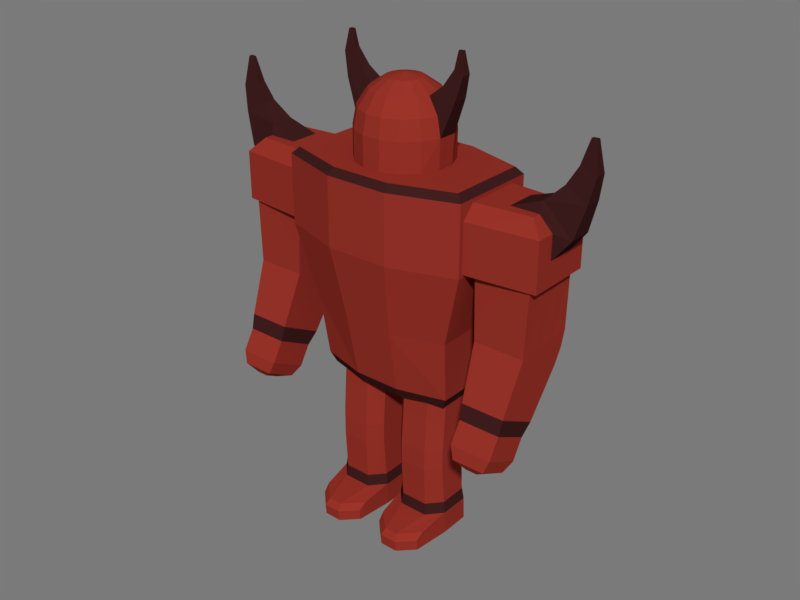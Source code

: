 # Source: Demon.blend  (saved by Blender 2.79.0; exported with 4.5.12 LTS)
import bpy
from mathutils import Matrix  # noqa: F401  (used for matrix-valued properties, if any)

bpy.ops.wm.read_factory_settings(use_empty=True)
scene = bpy.context.scene
scene.name = 'Scene'

# ---- collections
col_collection_1 = bpy.data.collections.new('Collection 1'); scene.collection.children.link(col_collection_1)

# ---- materials (node trees are filled in below, after node groups)
mat_demon_skin = bpy.data.materials.new('Demon Skin')
mat_demon_skin.alpha_threshold = 0.0
mat_demon_skin.use_transparent_shadow = False
mat_demon_skin.diffuse_color = (0.2957, 0.0307, 0.02043, 1.0)
mat_demon_skin.roughness = 0.5
mat_demon_horns = bpy.data.materials.new('Demon Horns')
mat_demon_horns.alpha_threshold = 0.0
mat_demon_horns.use_transparent_shadow = False
mat_demon_horns.diffuse_color = (0.04696, 0.01215, 0.01215, 1.0)
mat_demon_horns.roughness = 0.5

# ---- material node trees

# ---- world
world_world = bpy.data.worlds.new('World'); scene.world = world_world
world_world.use_nodes = True; world_world.node_tree.nodes.clear()
_N = world_world.node_tree.nodes; _L = world_world.node_tree.links
n0 = _N.new('ShaderNodeOutputWorld'); n0.name = 'World Output'; n0.location = (300, 300)
n1 = _N.new('ShaderNodeBackground'); n1.name = 'Background'; n1.location = (10, 300)
n1.inputs[0].default_value = (0.06525, 0.06525, 0.06525, 1.0)
n1.inputs[1].default_value = 3.0
_L.new(n1.outputs[0], n0.inputs[0])
n0.is_active_output = True
world_world.color = (0.05088, 0.05088, 0.05088)
world_world.use_sun_shadow = False
world_world.sun_shadow_jitter_overblur = 0.0
world_world.cycles.sampling_method = 'MANUAL'
world_world.light_settings.ao_factor = 0.25

# ---- meshes
me_cube_003 = bpy.data.meshes.new('Cube.003')
me_cube_003.from_pydata([(1.279, -0.5233, 0.6371), (1.279, 0.58, 0.6371), (2.221, -0.4287, 0.6371), (2.221, 0.4854, 0.6371), (1.382, 0.4327, 0.6371), (1.382, -0.4034, 0.6371), (2.124, 0.4327, 0.6371), (2.124, -0.4034, 0.6371), (1.387, 0.4183, -0.1591), (1.412, -0.4122, -0.2261), (2.118, 0.4183, -0.1591), (1.398, 0.372, -0.3837), (2.108, 0.372, -0.3837), (2.094, -0.4122, -0.2261), (1.412, 0.2838, -0.5926), (2.094, 0.2838, -0.5926), (2.044, -0.09185, -1.229), (1.462, -0.09185, -1.229), (1.462, -0.6859, -0.9162), (2.044, -0.6859, -0.9162), (1.476, -0.2427, -1.377), (1.476, -0.7423, -1.114), (2.03, -0.7423, -1.114), (2.03, -0.2427, -1.377), (1.279, -0.5233, 1.286), (1.279, -0.3522, 1.466), (1.279, 0.4089, 1.466), (1.279, 0.58, 1.286), (2.042, -0.287, 1.466), (2.221, -0.4287, 1.286), (2.042, 0.3437, 1.466), (2.221, 0.4854, 1.286), (1.476, -0.4006, -1.64), (1.677, -0.6766, -1.761), (1.535, -0.5315, -1.759), (1.677, -0.8661, -1.661), (1.476, -0.9002, -1.377), (1.535, -0.9403, -1.544), (2.03, -0.9002, -1.377), (1.829, -0.8661, -1.661), (1.971, -0.9403, -1.544), (1.829, -0.6766, -1.761), (2.03, -0.4006, -1.64), (1.971, -0.5315, -1.759), (0.1475, -0.1678, -1.36), (0.3085, -0.3451, -1.36), (0.3085, 0.4208, -1.36), (0.1475, 0.2435, -1.36), (0.6821, -0.3451, -1.36), (0.843, -0.1678, -1.36), (0.843, 0.2435, -1.36), (0.6821, 0.4208, -1.36), (0.8426, -0.2201, -2.124), (0.8426, -0.2201, -2.39), (0.6816, -0.3974, -2.39), (0.6816, -0.3974, -2.124), (0.6816, 0.3685, -2.124), (0.6816, 0.3685, -2.39), (0.8426, 0.1912, -2.39), (0.8426, 0.1912, -2.124), (0.1471, 0.1912, -2.124), (0.1471, 0.1912, -2.39), (0.3081, 0.3685, -2.39), (0.3081, 0.3685, -2.124), (0.1471, -0.2201, -2.39), (0.1471, -0.2201, -2.124), (0.3081, -0.3974, -2.124), (0.3081, -0.3974, -2.39), (-1.016, -0.4569, -0.3994), (-1.289, -0.5815, 0.5961), (-1.289, 0.6382, 0.5961), (-1.016, 0.5136, -0.3994), (1.289, 0.6382, 0.5961), (1.016, 0.5136, -0.3994), (1.289, -0.5815, 0.5961), (1.016, -0.4569, -0.3994), (-0.8971, -0.2968, -1.397), (-0.9669, -0.349, -1.247), (-0.8971, 0.3535, -1.397), (-0.9669, 0.4057, -1.247), (0.8971, -0.2968, -1.397), (0.9669, -0.349, -1.247), (0.8971, 0.3535, -1.397), (0.9669, 0.4057, -1.247), (-1.201, -0.5215, 1.598), (-1.289, -0.5815, 1.51), (-1.201, 0.5782, 1.598), (-1.289, 0.6382, 1.51), (1.201, -0.5215, 1.598), (1.289, -0.5815, 1.51), (1.201, 0.5782, 1.598), (1.289, 0.6382, 1.51), (0.1167, -0.1726, -3.428), (0.1404, -0.1815, -2.942), (0.3117, 0.3958, -2.938), (0.3005, 0.4417, -3.428), (0.1172, 0.2429, -3.428), (0.8503, 0.2082, -2.94), (0.8733, 0.2429, -3.428), (0.69, 0.4417, -3.428), (0.6778, -0.368, -2.944), (0.8738, -0.1726, -3.428), (0.8497, -0.1815, -2.942), (0.6785, 0.3958, -2.938), (0.1399, 0.2082, -2.94), (0.3123, -0.368, -2.944), (0.117, -0.1893, -3.103), (0.2998, 0.4259, -3.099), (0.8736, 0.2262, -3.101), (0.6901, -0.3883, -3.105), (0.8733, -0.1893, -3.103), (0.6904, 0.4259, -3.099), (0.1167, 0.2262, -3.101), (0.3002, -0.3883, -3.105), (0.172, -0.6922, -3.428), (0.374, -0.8921, -3.428), (0.6164, -0.8921, -3.428), (0.8185, -0.6922, -3.428), (0.1721, -0.704, -3.275), (0.1567, -0.6009, -3.188), (0.6161, -0.9033, -3.277), (0.5891, -0.8382, -3.198), (0.8336, -0.6009, -3.188), (0.8182, -0.704, -3.275), (0.3742, -0.9033, -3.277), (0.4003, -0.8373, -3.198), (-0.04636, 0.2614, 2.577), (-0.08567, 0.459, 2.438), (-0.1119, 0.591, 2.23), (-1.397e-07, 0.02834, 2.625), (0.04636, 0.2614, 2.577), (0.08567, 0.459, 2.438), (0.1119, 0.591, 2.23), (0.1211, 0.6374, 1.985), (0.132, 0.2259, 2.577), (0.244, 0.3934, 2.438), (0.3187, 0.5054, 2.23), (0.345, 0.5447, 1.985), (0.1976, 0.1604, 2.577), (0.3651, 0.2723, 2.438), (0.477, 0.3471, 2.23), (0.5163, 0.3733, 1.985), (0.2331, 0.0747, 2.577), (0.4325, 0.1235, 2.438), (0.5783, 0.1527, 2.23), (0.6302, 0.1629, 1.985), (0.2331, -0.01803, 2.577), (0.4325, -0.06682, 2.438), (0.5783, -0.096, 2.23), (0.6302, -0.1062, 1.985), (0.1976, -0.1037, 2.577), (0.3651, -0.2156, 2.438), (0.477, -0.2904, 2.23), (0.5163, -0.3167, 1.985), (0.132, -0.1693, 2.577), (0.244, -0.3368, 2.438), (0.3187, -0.4487, 2.23), (0.345, -0.488, 1.985), (0.04636, -0.2047, 2.577), (0.08567, -0.4023, 2.438), (0.1119, -0.5344, 2.23), (0.1211, -0.5807, 1.985), (-0.1211, 0.6374, 1.985), (0.1211, 0.6374, 1.591), (0.345, 0.5447, 1.591), (0.5163, 0.3733, 1.591), (0.6091, 0.1495, 1.591), (0.6091, -0.09281, 1.591), (0.5163, -0.3167, 1.591), (0.345, -0.488, 1.591), (0.1211, -0.5807, 1.591), (-0.1211, 0.6374, 1.591), (0.3385, -0.6816, -0.3994), (-0.3385, -0.6816, -0.3994), (0.4296, -0.8639, 0.5961), (-0.4296, -0.8639, 0.5961), (-0.3385, 0.7383, -0.3994), (0.3385, 0.7383, -0.3994), (-0.4296, 0.9205, 0.5961), (0.4296, 0.9205, 0.5961), (0.299, 0.504, -1.397), (-0.299, 0.504, -1.397), (-0.3223, 0.5804, -1.247), (0.3223, 0.5804, -1.247), (-0.299, -0.4474, -1.397), (0.299, -0.4474, -1.397), (0.3223, -0.5237, -1.247), (-0.3223, -0.5237, -1.247), (-0.4003, 0.8327, 1.598), (0.4003, 0.8327, 1.598), (0.4296, 0.9205, 1.51), (-0.4296, 0.9205, 1.51), (0.4003, -0.776, 1.598), (-0.4003, -0.776, 1.598), (-0.4296, -0.8639, 1.51), (0.4296, -0.8639, 1.51), (0.7701, 0.04853, 2.995), (0.8284, 0.05473, 2.995), (0.7701, 0.008138, 2.995), (0.8284, 0.001946, 2.995), (0.6071, 0.104, 2.578), (0.7992, 0.1272, 2.438), (0.6071, -0.0473, 2.578), (0.7992, -0.07049, 2.438), (0.7358, 0.07427, 2.782), (0.7358, -0.0176, 2.782), (0.8716, -0.03168, 2.731), (0.8716, 0.08836, 2.731), (-0.04636, -0.2047, 2.577), (-0.08567, -0.4023, 2.438), (-0.1119, -0.5344, 2.23), (-0.1211, -0.5807, 1.985), (-0.132, -0.1693, 2.577), (-0.244, -0.3368, 2.438), (-0.3187, -0.4487, 2.23), (-0.345, -0.488, 1.985), (-0.1976, -0.1037, 2.577), (-0.3651, -0.2156, 2.438), (-0.477, -0.2904, 2.23), (-0.5163, -0.3167, 1.985), (-0.2331, -0.01803, 2.577), (-0.4325, -0.06682, 2.438), (-0.5783, -0.096, 2.23), (-0.6302, -0.1062, 1.985), (-0.2331, 0.0747, 2.577), (-0.4325, 0.1235, 2.438), (-0.5783, 0.1527, 2.23), (-0.6302, 0.1629, 1.985), (-0.1976, 0.1604, 2.577), (-0.3651, 0.2723, 2.438), (-0.477, 0.3471, 2.23), (-0.5163, 0.3733, 1.985), (-0.132, 0.2259, 2.577), (-0.244, 0.3934, 2.438), (-0.3187, 0.5054, 2.23), (-0.345, 0.5447, 1.985), (-0.1211, -0.5807, 1.591), (-0.345, -0.488, 1.591), (-0.5163, -0.3167, 1.591), (-0.6091, -0.09281, 1.591), (-0.6091, 0.1495, 1.591), (-0.5163, 0.3733, 1.591), (-0.345, 0.5447, 1.591), (-0.7701, 0.008138, 2.995), (-0.8284, 0.001946, 2.995), (-0.7701, 0.04854, 2.995), (-0.8284, 0.05473, 2.995), (-0.6071, -0.0473, 2.578), (-0.7992, -0.07049, 2.438), (-0.6071, 0.104, 2.578), (-0.7992, 0.1272, 2.438), (-0.7358, -0.0176, 2.782), (-0.7358, 0.07427, 2.782), (-0.8716, 0.08836, 2.731), (-0.8716, -0.03168, 2.731), (2.058, 0.1854, 1.615), (2.293, 0.1854, 1.384), (2.447, 0.1854, 1.244), (2.058, -0.1287, 1.615), (2.293, -0.1287, 1.384), (2.447, -0.1287, 1.244), (2.496, 0.04853, 2.374), (2.571, 0.05473, 2.376), (2.496, 0.008138, 2.374), (2.571, 0.001946, 2.376), (2.269, 0.1169, 1.826), (2.57, 0.144, 1.669), (2.269, -0.0602, 1.826), (2.57, -0.08734, 1.669), (2.403, 0.08647, 2.057), (2.403, -0.0298, 2.057), (2.631, -0.04762, 1.993), (2.631, 0.1043, 1.993), (2.221, -0.124, 0.6371), (2.221, 0.1807, 0.6371), (2.124, -0.1247, 0.6371), (2.124, 0.154, 0.6371), (2.102, -0.1354, -0.2038), (2.11, 0.1415, -0.1815), (2.042, 0.2298, 1.466), (2.042, -0.1731, 1.466), (2.221, -0.1731, 1.286), (2.221, 0.2298, 1.286), (1.279, -0.09852, 1.466), (1.279, 0.1552, 1.466), (2.221, 0.2298, 0.9618), (1.66, -0.1731, 1.466), (1.66, 0.2298, 1.466), (2.221, -0.1731, 0.9618), (-1.279, -0.5233, 0.6371), (-1.279, 0.58, 0.6371), (-2.221, -0.4287, 0.6371), (-2.221, 0.4854, 0.6371), (-1.382, 0.4327, 0.6371), (-1.382, -0.4034, 0.6371), (-2.124, 0.4327, 0.6371), (-2.124, -0.4034, 0.6371), (-1.387, 0.4183, -0.1591), (-1.412, -0.4122, -0.2261), (-2.118, 0.4183, -0.1591), (-1.398, 0.372, -0.3837), (-2.108, 0.372, -0.3837), (-2.094, -0.4122, -0.2261), (-1.412, 0.2838, -0.5926), (-2.094, 0.2838, -0.5926), (-2.044, -0.09185, -1.229), (-1.462, -0.09185, -1.229), (-1.462, -0.6859, -0.9162), (-2.044, -0.6859, -0.9162), (-1.476, -0.2427, -1.377), (-1.476, -0.7423, -1.114), (-2.03, -0.7423, -1.114), (-2.03, -0.2427, -1.377), (-1.279, -0.5233, 1.286), (-1.279, -0.3522, 1.466), (-1.279, 0.4089, 1.466), (-1.279, 0.58, 1.286), (-2.042, -0.287, 1.466), (-2.221, -0.4287, 1.286), (-2.042, 0.3437, 1.466), (-2.221, 0.4854, 1.286), (-1.476, -0.4006, -1.64), (-1.677, -0.6766, -1.761), (-1.535, -0.5315, -1.759), (-1.677, -0.8661, -1.661), (-1.476, -0.9002, -1.377), (-1.535, -0.9403, -1.544), (-2.03, -0.9002, -1.377), (-1.829, -0.8661, -1.661), (-1.971, -0.9403, -1.544), (-1.829, -0.6766, -1.761), (-2.03, -0.4006, -1.64), (-1.971, -0.5315, -1.759), (-0.1475, -0.1678, -1.36), (-0.3085, -0.3451, -1.36), (-0.3085, 0.4208, -1.36), (-0.1475, 0.2435, -1.36), (-0.6821, -0.3451, -1.36), (-0.843, -0.1678, -1.36), (-0.843, 0.2435, -1.36), (-0.6821, 0.4208, -1.36), (-0.8426, -0.2201, -2.124), (-0.8426, -0.2201, -2.39), (-0.6816, -0.3974, -2.39), (-0.6816, -0.3974, -2.124), (-0.6816, 0.3685, -2.124), (-0.6816, 0.3685, -2.39), (-0.8426, 0.1912, -2.39), (-0.8426, 0.1912, -2.124), (-0.1471, 0.1912, -2.124), (-0.1471, 0.1912, -2.39), (-0.3081, 0.3685, -2.39), (-0.3081, 0.3685, -2.124), (-0.1471, -0.2201, -2.39), (-0.1471, -0.2201, -2.124), (-0.3081, -0.3974, -2.124), (-0.3081, -0.3974, -2.39), (-0.1167, -0.1726, -3.428), (-0.1404, -0.1815, -2.942), (-0.3117, 0.3958, -2.938), (-0.3005, 0.4417, -3.428), (-0.1172, 0.2429, -3.428), (-0.8503, 0.2082, -2.94), (-0.8733, 0.2429, -3.428), (-0.69, 0.4417, -3.428), (-0.6778, -0.368, -2.944), (-0.8738, -0.1726, -3.428), (-0.8497, -0.1815, -2.942), (-0.6785, 0.3958, -2.938), (-0.1399, 0.2082, -2.94), (-0.3123, -0.368, -2.944), (-0.117, -0.1893, -3.103), (-0.2998, 0.4259, -3.099), (-0.8736, 0.2262, -3.101), (-0.6901, -0.3883, -3.105), (-0.8733, -0.1893, -3.103), (-0.6904, 0.4259, -3.099), (-0.1167, 0.2262, -3.101), (-0.3002, -0.3883, -3.105), (-0.172, -0.6922, -3.428), (-0.374, -0.8921, -3.428), (-0.6164, -0.8921, -3.428), (-0.8185, -0.6922, -3.428), (-0.1721, -0.704, -3.275), (-0.1567, -0.6009, -3.188), (-0.6161, -0.9033, -3.277), (-0.5891, -0.8382, -3.198), (-0.8336, -0.6009, -3.188), (-0.8182, -0.704, -3.275), (-0.3742, -0.9033, -3.277), (-0.4003, -0.8373, -3.198), (-2.058, 0.1854, 1.615), (-2.293, 0.1854, 1.384), (-2.447, 0.1854, 1.244), (-2.058, -0.1287, 1.615), (-2.293, -0.1287, 1.384), (-2.447, -0.1287, 1.244), (-2.496, 0.04854, 2.374), (-2.571, 0.05473, 2.376), (-2.496, 0.008138, 2.374), (-2.571, 0.001946, 2.376), (-2.269, 0.1169, 1.826), (-2.57, 0.144, 1.669), (-2.269, -0.0602, 1.826), (-2.57, -0.08734, 1.669), (-2.403, 0.08647, 2.057), (-2.403, -0.0298, 2.057), (-2.631, -0.04762, 1.993), (-2.631, 0.1043, 1.993), (-2.221, -0.124, 0.6371), (-2.221, 0.1807, 0.6371), (-2.124, -0.1247, 0.6371), (-2.124, 0.154, 0.6371), (-2.102, -0.1354, -0.2038), (-2.11, 0.1415, -0.1815), (-2.042, 0.2298, 1.466), (-2.042, -0.1731, 1.466), (-2.221, -0.1731, 1.286), (-2.221, 0.2298, 1.286), (-1.279, -0.09852, 1.466), (-1.279, 0.1552, 1.466), (-2.221, 0.2298, 0.9618), (-1.66, -0.1731, 1.466), (-1.66, 0.2298, 1.466), (-2.221, -0.1731, 0.9618)], [], [(188, 86, 84, 193), (72, 91, 89, 74), (69, 85, 87, 70), (187, 173, 68, 77), (179, 190, 91, 72), (55, 48, 45, 66), (59, 50, 49, 52), (62, 63, 56, 57), (50, 51, 46, 47, 44, 45, 48, 49), (65, 44, 47, 60), (63, 46, 51, 56), (67, 66, 65, 64), (57, 103, 94, 62), (63, 62, 61, 60), (46, 63, 60, 47), (280, 286, 283, 25, 28), (273, 288, 281, 29, 2), (0, 24, 25, 283, 284, 26, 27, 1), (273, 2, 7, 275), (1, 27, 31, 3), (275, 7, 13, 277), (2, 0, 5, 7), (1, 3, 6, 4), (0, 1, 4, 5), (9, 8, 11), (5, 4, 8, 9), (7, 5, 9, 13), (4, 6, 10, 8), (8, 10, 12, 11), (10, 278, 277, 13, 12), (13, 9, 18, 19), (11, 12, 15, 14), (12, 13, 15), (9, 11, 14), (16, 23, 20, 17), (15, 13, 19, 16), (14, 15, 16, 17), (9, 14, 17, 18), (19, 22, 23, 16), (19, 18, 21, 22), (23, 22, 38, 42), (26, 30, 31, 27), (280, 28, 29, 281), (28, 25, 24, 29), (2, 29, 24, 0), (20, 23, 42, 32), (22, 21, 36, 38), (41, 39, 35, 33), (33, 35, 37, 34), (34, 37, 36, 32), (39, 41, 43, 40), (40, 43, 42, 38), (41, 33, 34, 43), (43, 34, 32, 42), (35, 39, 40, 37), (37, 40, 38, 36), (21, 20, 32, 36), (66, 45, 44, 65), (59, 58, 57, 56), (50, 59, 56, 51), (55, 54, 53, 52), (48, 55, 52, 49), (183, 177, 73, 83), (173, 175, 69, 68), (54, 100, 102, 53), (73, 72, 74, 75), (83, 73, 75, 81), (177, 179, 72, 73), (180, 82, 80, 185), (68, 69, 70, 71), (78, 76, 77, 79), (181, 78, 79, 182), (80, 82, 83, 81), (185, 80, 81, 186), (77, 68, 71, 79), (64, 65, 60, 61), (61, 104, 93, 64), (58, 59, 52, 53), (53, 102, 97, 58), (54, 55, 66, 67), (84, 86, 87, 85), (189, 90, 91, 190), (90, 88, 89, 91), (193, 84, 85, 194), (175, 194, 85, 69), (58, 97, 103, 57), (62, 94, 104, 61), (64, 93, 105, 67), (107, 95, 96, 112), (108, 98, 99, 111), (109, 100, 105, 113), (108, 97, 102, 110), (106, 93, 104, 112), (113, 105, 93, 106), (107, 94, 103, 111), (95, 107, 111, 99), (92, 106, 112, 96), (98, 108, 110, 101), (120, 116, 117, 123), (100, 109, 110, 102), (97, 108, 111, 103), (94, 107, 112, 104), (116, 120, 124, 115), (121, 122, 110, 109), (101, 110, 122, 123, 117), (115, 124, 118, 114), (109, 113, 125, 121), (125, 119, 118, 124), (121, 125, 124, 120), (120, 123, 122, 121), (106, 92, 114, 118, 119), (106, 119, 125, 113), (162, 128, 132, 133), (127, 126, 130, 131), (128, 127, 131, 132), (126, 129, 130), (131, 130, 134, 135), (132, 131, 135, 136), (130, 129, 134), (133, 132, 136, 137), (136, 135, 139, 140), (134, 129, 138), (137, 136, 140, 141), (135, 134, 138, 139), (138, 129, 142), (141, 140, 144, 145), (139, 138, 142, 143), (140, 139, 143, 144), (149, 145, 201, 203), (143, 142, 146, 147), (207, 204, 196, 197), (142, 129, 146), (148, 147, 151, 152), (146, 129, 150), (149, 148, 152, 153), (147, 146, 150, 151), (152, 151, 155, 156), (150, 129, 154), (153, 152, 156, 157), (151, 150, 154, 155), (157, 156, 160, 161), (155, 154, 158, 159), (156, 155, 159, 160), (154, 129, 158), (137, 141, 165, 164), (141, 145, 166, 165), (162, 133, 163, 171), (133, 137, 164, 163), (157, 161, 170, 169), (153, 157, 169, 168), (149, 153, 168, 167), (145, 149, 167, 166), (163, 164, 165, 166, 167, 168, 169, 170, 171), (74, 89, 195, 174), (174, 195, 194, 175), (88, 192, 195, 89), (192, 193, 194, 195), (86, 188, 191, 87), (188, 189, 190, 191), (76, 184, 187, 77), (184, 185, 186, 187), (82, 180, 183, 83), (180, 181, 182, 183), (78, 181, 184, 76), (181, 180, 185, 184), (71, 70, 178, 176), (176, 178, 179, 177), (75, 74, 174, 172), (172, 174, 175, 173), (79, 71, 176, 182), (182, 176, 177, 183), (70, 87, 191, 178), (178, 191, 190, 179), (81, 75, 172, 186), (186, 172, 173, 187), (90, 189, 192, 88), (189, 188, 193, 192), (17, 20, 21, 18), (98, 101, 117, 116, 115, 114, 92, 96, 95, 99), (67, 105, 100, 54), (197, 196, 198, 199), (204, 205, 198, 196), (205, 206, 199, 198), (206, 207, 197, 199), (149, 203, 148), (147, 148, 203, 202), (143, 147, 202, 200), (144, 143, 200, 201), (203, 201, 207, 206), (202, 203, 206, 205), (200, 202, 205, 204), (201, 200, 204, 207), (144, 201, 145), (161, 160, 210, 211), (159, 158, 208, 209), (160, 159, 209, 210), (158, 129, 208), (209, 208, 212, 213), (210, 209, 213, 214), (208, 129, 212), (211, 210, 214, 215), (214, 213, 217, 218), (212, 129, 216), (215, 214, 218, 219), (213, 212, 216, 217), (216, 129, 220), (219, 218, 222, 223), (217, 216, 220, 221), (218, 217, 221, 222), (227, 223, 248, 250), (221, 220, 224, 225), (254, 251, 243, 244), (220, 129, 224), (226, 225, 229, 230), (224, 129, 228), (227, 226, 230, 231), (225, 224, 228, 229), (230, 229, 233, 234), (228, 129, 232), (231, 230, 234, 235), (229, 228, 232, 233), (235, 234, 128, 162), (233, 232, 126, 127), (234, 233, 127, 128), (232, 129, 126), (215, 219, 238, 237), (219, 223, 239, 238), (161, 211, 236, 170), (211, 215, 237, 236), (235, 162, 171, 242), (231, 235, 242, 241), (227, 231, 241, 240), (223, 227, 240, 239), (236, 237, 238, 239, 240, 241, 242, 171, 170), (244, 243, 245, 246), (251, 252, 245, 243), (252, 253, 246, 245), (253, 254, 244, 246), (227, 250, 226), (225, 226, 250, 249), (221, 225, 249, 247), (222, 221, 247, 248), (250, 248, 254, 253), (249, 250, 253, 252), (247, 249, 252, 251), (248, 247, 251, 254), (222, 248, 223), (260, 257, 266, 268), (272, 269, 261, 262), (262, 261, 263, 264), (269, 270, 263, 261), (270, 271, 264, 263), (271, 272, 262, 264), (260, 268, 259), (258, 259, 268, 267), (255, 258, 267, 265), (256, 255, 265, 266), (268, 266, 272, 271), (267, 268, 271, 270), (265, 267, 270, 269), (266, 265, 269, 272), (256, 266, 257), (30, 279, 282, 31), (257, 285, 282, 256), (6, 276, 278, 10), (276, 275, 277, 278), (3, 274, 276, 6), (274, 273, 275, 276), (3, 31, 282, 285, 274), (274, 285, 288, 273), (30, 26, 284, 287, 279), (256, 282, 279, 255), (286, 287, 284, 283), (259, 258, 280, 281), (260, 259, 281, 288), (260, 288, 285, 257), (258, 255, 287, 286), (280, 258, 286), (287, 255, 279), (344, 355, 334, 337), (348, 341, 338, 339), (351, 346, 345, 352), (339, 338, 337, 334, 333, 336, 335, 340), (354, 349, 336, 333), (352, 345, 340, 335), (356, 353, 354, 355), (346, 351, 359, 368), (352, 349, 350, 351), (335, 336, 349, 352), (416, 317, 314, 419, 422), (409, 291, 318, 417, 424), (289, 290, 316, 315, 420, 419, 314, 313), (409, 411, 296, 291), (290, 292, 320, 316), (411, 413, 302, 296), (291, 296, 294, 289), (290, 293, 295, 292), (289, 294, 293, 290), (298, 300, 297), (294, 298, 297, 293), (296, 302, 298, 294), (293, 297, 299, 295), (297, 300, 301, 299), (299, 301, 302, 413, 414), (302, 308, 307, 298), (300, 303, 304, 301), (301, 304, 302), (298, 303, 300), (305, 306, 309, 312), (304, 305, 308, 302), (303, 306, 305, 304), (298, 307, 306, 303), (308, 305, 312, 311), (308, 311, 310, 307), (312, 331, 327, 311), (315, 316, 320, 319), (416, 417, 318, 317), (317, 318, 313, 314), (291, 289, 313, 318), (309, 321, 331, 312), (311, 327, 325, 310), (330, 322, 324, 328), (322, 323, 326, 324), (323, 321, 325, 326), (328, 329, 332, 330), (329, 327, 331, 332), (330, 332, 323, 322), (332, 331, 321, 323), (324, 326, 329, 328), (326, 325, 327, 329), (310, 325, 321, 309), (355, 354, 333, 334), (348, 345, 346, 347), (339, 340, 345, 348), (344, 341, 342, 343), (337, 338, 341, 344), (343, 342, 367, 365), (353, 350, 349, 354), (350, 353, 358, 369), (347, 342, 341, 348), (342, 347, 362, 367), (343, 356, 355, 344), (347, 346, 368, 362), (351, 350, 369, 359), (353, 356, 370, 358), (372, 377, 361, 360), (373, 376, 364, 363), (374, 378, 370, 365), (373, 375, 367, 362), (371, 377, 369, 358), (378, 371, 358, 370), (372, 376, 368, 359), (360, 364, 376, 372), (357, 361, 377, 371), (363, 366, 375, 373), (385, 388, 382, 381), (365, 367, 375, 374), (362, 368, 376, 373), (359, 369, 377, 372), (381, 380, 389, 385), (386, 374, 375, 387), (366, 382, 388, 387, 375), (380, 379, 383, 389), (374, 386, 390, 378), (390, 389, 383, 384), (386, 385, 389, 390), (385, 386, 387, 388), (371, 384, 383, 379, 357), (371, 378, 390, 384), (306, 307, 310, 309), (363, 364, 360, 361, 357, 379, 380, 381, 382, 366), (356, 343, 365, 370), (396, 404, 402, 393), (408, 398, 397, 405), (398, 400, 399, 397), (405, 397, 399, 406), (406, 399, 400, 407), (407, 400, 398, 408), (396, 395, 404), (394, 403, 404, 395), (391, 401, 403, 394), (392, 402, 401, 391), (404, 407, 408, 402), (403, 406, 407, 404), (401, 405, 406, 403), (402, 408, 405, 401), (392, 393, 402), (319, 320, 418, 415), (393, 392, 418, 421), (295, 299, 414, 412), (412, 414, 413, 411), (292, 295, 412, 410), (410, 412, 411, 409), (292, 410, 421, 418, 320), (410, 409, 424, 421), (319, 415, 423, 420, 315), (392, 391, 415, 418), (422, 419, 420, 423), (395, 417, 416, 394), (396, 424, 417, 395), (396, 393, 421, 424), (394, 422, 423, 391), (416, 422, 394), (423, 415, 391)])
me_cube_003.polygons.foreach_set('material_index', [0, 0, 0, 0, 0, 0, 0, 0, 0, 0, 0, 0, 0, 0, 0, 0, 0, 0, 0, 0, 0, 0, 0, 0, 0, 0, 0, 0, 0, 0, 0, 0, 0, 0, 1, 0, 0, 0, 1, 1, 0, 0, 0, 0, 0, 0, 0, 0, 0, 0, 0, 0, 0, 0, 0, 0, 0, 0, 0, 0, 0, 0, 0, 0, 0, 0, 0, 0, 0, 0, 1, 1, 1, 1, 0, 0, 0, 0, 0, 0, 1, 1, 1, 1, 0, 0, 0, 0, 0, 0, 1, 1, 1, 1, 1, 0, 0, 0, 0, 1, 1, 1, 0, 0, 0, 0, 0, 0, 0, 0, 0, 0, 0, 0, 0, 0, 0, 0, 0, 0, 0, 0, 0, 0, 0, 0, 0, 0, 1, 0, 1, 0, 0, 0, 0, 0, 0, 0, 0, 0, 0, 0, 0, 0, 0, 0, 0, 0, 0, 0, 0, 0, 0, 0, 0, 1, 1, 1, 1, 1, 1, 1, 1, 0, 0, 0, 0, 0, 0, 0, 0, 0, 0, 0, 0, 0, 0, 1, 0, 0, 1, 1, 1, 1, 1, 1, 1, 1, 1, 1, 1, 1, 1, 0, 0, 0, 0, 0, 0, 0, 0, 0, 0, 0, 0, 0, 0, 0, 0, 1, 0, 1, 0, 0, 0, 0, 0, 0, 0, 0, 0, 0, 0, 0, 0, 0, 0, 0, 0, 0, 0, 0, 0, 0, 1, 1, 1, 1, 1, 1, 1, 1, 1, 1, 1, 1, 1, 1, 1, 1, 1, 1, 1, 1, 1, 1, 1, 1, 1, 1, 1, 1, 0, 1, 0, 0, 0, 0, 0, 0, 0, 1, 0, 1, 1, 1, 1, 1, 1, 0, 0, 0, 0, 0, 0, 0, 0, 0, 0, 0, 0, 0, 0, 0, 0, 0, 0, 0, 0, 0, 0, 0, 0, 0, 0, 0, 0, 0, 1, 0, 0, 0, 1, 1, 0, 0, 0, 0, 0, 0, 0, 0, 0, 0, 0, 0, 0, 0, 0, 0, 0, 0, 0, 0, 0, 0, 0, 0, 0, 0, 0, 0, 0, 0, 0, 0, 0, 1, 1, 1, 1, 1, 0, 0, 0, 0, 1, 1, 1, 0, 0, 0, 0, 0, 0, 0, 0, 0, 0, 1, 0, 0, 1, 1, 1, 1, 1, 1, 1, 1, 1, 1, 1, 1, 1, 1, 1, 0, 1, 0, 0, 0, 0, 0, 0, 0, 1, 0, 1, 1, 1, 1, 1, 1])
me_cube_003.materials.append(mat_demon_skin)
me_cube_003.materials.append(mat_demon_horns)
me_cube_003.use_remesh_preserve_volume = False
me_cube_003.use_remesh_preserve_attributes = False
me_cube_003.use_mirror_vertex_groups = False
me_cube_003.update()
arm_armature = bpy.data.armatures.new('Armature')  # bones are not reproduced

# ---- objects
ob_armature = bpy.data.objects.new('Armature', arm_armature)
ob_demon = bpy.data.objects.new('Demon', me_cube_003)

# ---- transforms, parenting, visibility, modifiers, constraints
ob_armature.location = (0.01013, 0.0007806, 2.378)
ob_armature.scale = (1.108, 1.108, 1.108)
ob_armature.show_in_front = True
ob_armature.lineart.crease_threshold = 0.0
ob_demon.parent = ob_armature
ob_demon.matrix_parent_inverse = Matrix(((0.9023, 0.0, 0.0, -0.009142), (0.0, 0.9023, 0.0, -0.0007044), (0.0, 0.0, 0.9023, -2.146), (0.0, 0.0, 0.0, 1.0)))
ob_demon.location = (4.56e-07, -3.411e-14, 3.428)
ob_demon.lineart.crease_threshold = 0.0
_vg = ob_demon.vertex_groups.new(name='Hips')
for _i, _w in zip([68, 69, 70, 71, 72, 73, 74, 75, 76, 77, 78, 79, 80, 81, 82, 83, 84, 85, 86, 87, 88, 89, 90, 91, 172, 173, 174, 175, 176, 177, 178, 179, 180, 181, 182, 183, 184, 185, 186, 187, 188, 189, 190, 191, 192, 193, 194, 195], [0.6647, 0.1661, 0.1662, 0.6637, 0.1689, 0.6793, 0.1658, 0.6802, 0.1784, 0.16, 0.1943, 0.1809, 0.2727, 0.2119, 0.2732, 0.221, 0.08666, 0.09458, 0.07351, 0.07678, 0.07206, 0.07522, 0.08788, 0.09596, 0.7734, 0.7584, 0.137, 0.1387, 0.754, 0.7658, 0.1406, 0.1426, 0.5244, 0.2658, 0.2141, 0.3204, 0.2507, 0.5289, 0.2899, 0.1873, 0.03032, 0.03642, 0.04771, 0.04202, 0.0251, 0.03238, 0.04314, 0.03616]): _vg.add([_i], _w, 'REPLACE')
_vg = ob_demon.vertex_groups.new(name='Chest')
for _i, _w in zip([68, 69, 70, 71, 72, 73, 74, 75, 76, 77, 78, 79, 80, 81, 82, 83, 84, 85, 86, 87, 88, 89, 90, 91, 172, 173, 174, 175, 176, 177, 178, 179, 188, 189, 190, 191, 192, 193, 194, 195], [0.1513, 0.7017, 0.6751, 0.1509, 0.7025, 0.1506, 0.6794, 0.1468, 0.005275, 0.008035, 0.01054, 0.01551, 0.0003901, 0.006001, 0.003227, 0.009223, 0.5953, 0.6009, 0.5051, 0.4824, 0.5005, 0.4769, 0.5947, 0.6006, 0.1054, 0.1091, 0.7521, 0.7537, 0.1116, 0.1119, 0.7441, 0.7504, 0.6154, 0.6212, 0.5337, 0.5232, 0.616, 0.6214, 0.5293, 0.5154]): _vg.add([_i], _w, 'REPLACE')
_vg = ob_demon.vertex_groups.new(name='Neck')
for _i, _w in zip([69, 70, 72, 74, 84, 85, 86, 87, 88, 89, 90, 91, 174, 175, 178, 179, 188, 189, 190, 191, 192, 193, 194, 195], [0.09225, 0.1202, 0.09203, 0.1198, 0.2983, 0.2828, 0.4049, 0.4235, 0.4126, 0.4323, 0.2992, 0.2833, 0.0882, 0.08329, 0.08988, 0.08376, 0.3364, 0.3273, 0.4084, 0.4218, 0.3393, 0.3292, 0.415, 0.4336]): _vg.add([_i], _w, 'REPLACE')
_vg = ob_demon.vertex_groups.new(name='Head')
_vg.add([126, 127, 128, 129, 130, 131, 132, 133, 134, 135, 136, 137, 138, 139, 140, 141, 142, 143, 144, 145, 146, 147, 148, 149, 150, 151, 152, 153, 154, 155, 156, 157, 158, 159, 160, 161, 162, 163, 164, 165, 166, 167, 168, 169, 170, 171, 196, 197, 198, 199, 200, 201, 202, 203, 204, 205, 206, 207, 208, 209, 210, 211, 212, 213, 214, 215, 216, 217, 218, 219, 220, 221, 222, 223, 224, 225, 226, 227, 228, 229, 230, 231, 232, 233, 234, 235, 236, 237, 238, 239, 240, 241, 242, 243, 244, 245, 246, 247, 248, 249, 250, 251, 252, 253, 254], 1.0, 'REPLACE')
_vg = ob_demon.vertex_groups.new(name='Shouler.L')
for _i, _w in zip([0, 1, 2, 3, 4, 5, 6, 7, 8, 9, 10, 11, 12, 13, 14, 15, 19, 24, 25, 26, 27, 28, 29, 30, 31, 255, 256, 257, 258, 259, 260, 261, 262, 263, 264, 265, 266, 267, 268, 269, 270, 271, 272, 273, 274, 275, 276, 277, 278, 279, 280, 281, 282, 283, 284, 285, 286, 287, 288], [0.8829, 0.9568, 0.9029, 0.9652, 0.9475, 0.8682, 0.9614, 0.8931, 0.795, 0.1272, 0.8173, 0.485, 0.5233, 0.208, 0.1606, 0.1816, 0.0002552, 0.9703, 0.9812, 0.9908, 0.9882, 0.99, 0.9817, 0.9946, 0.9925, 0.9952, 0.9938, 0.992, 0.994, 0.9915, 0.9904, 0.9949, 0.9949, 0.9949, 0.9949, 0.9949, 0.9945, 0.9947, 0.9941, 0.9949, 0.9948, 0.9949, 0.9949, 0.9554, 0.9668, 0.9494, 0.9627, 0.7265, 0.7684, 0.9953, 0.9924, 0.9886, 0.993, 0.9855, 0.9892, 0.9833, 0.9917, 0.9943, 0.9762]): _vg.add([_i], _w, 'REPLACE')
_vg = ob_demon.vertex_groups.new(name='Arm.L')
for _i, _w in zip([0, 1, 2, 3, 4, 5, 6, 7, 8, 9, 10, 11, 12, 13, 14, 15, 16, 17, 18, 19, 21, 22, 24, 273, 274, 275, 276, 277, 278], [0.1061, 0.02965, 0.08653, 0.01392, 0.04659, 0.1194, 0.02083, 0.0954, 0.1909, 0.7921, 0.169, 0.4828, 0.4436, 0.7017, 0.7418, 0.7172, 0.07089, 0.06454, 0.09399, 0.08985, 0.02145, 0.0235, 0.003736, 0.02985, 0.01034, 0.04073, 0.01773, 0.2438, 0.2106]): _vg.add([_i], _w, 'REPLACE')
_vg = ob_demon.vertex_groups.new(name='Hand.L')
for _i, _w in zip([9, 11, 12, 13, 14, 15, 16, 17, 18, 19, 20, 21, 22, 23, 32, 33, 34, 35, 36, 37, 38, 39, 40, 41, 42, 43, 277], [0.08078, 0.01446, 0.01633, 0.09039, 0.09768, 0.1012, 0.9112, 0.9214, 0.8896, 0.885, 0.9732, 0.9578, 0.9533, 0.9703, 0.9933, 0.9995, 0.9973, 0.9971, 0.9868, 0.9933, 0.985, 0.9967, 0.9921, 0.9989, 0.9918, 0.9964, 0.009556]): _vg.add([_i], _w, 'REPLACE')
_vg = ob_demon.vertex_groups.new(name='Shouler.R')
for _i, _w in zip([289, 290, 291, 292, 293, 294, 295, 296, 297, 298, 299, 300, 301, 302, 303, 304, 308, 313, 314, 315, 316, 317, 318, 319, 320, 391, 392, 393, 394, 395, 396, 397, 398, 399, 400, 401, 402, 403, 404, 405, 406, 407, 408, 409, 410, 411, 412, 413, 414, 415, 416, 417, 418, 419, 420, 421, 422, 423, 424], [0.8831, 0.9565, 0.9049, 0.9656, 0.9475, 0.8687, 0.9621, 0.895, 0.7959, 0.1309, 0.8256, 0.4859, 0.5388, 0.2449, 0.1615, 0.1883, 0.008226, 0.9689, 0.9824, 0.9909, 0.9861, 0.9901, 0.9806, 0.9945, 0.9922, 0.9953, 0.9938, 0.9919, 0.9944, 0.993, 0.9906, 0.9952, 0.9952, 0.9952, 0.9952, 0.9952, 0.9948, 0.995, 0.9946, 0.9952, 0.9951, 0.9952, 0.9952, 0.9514, 0.9665, 0.9428, 0.963, 0.6024, 0.7896, 0.9953, 0.993, 0.9923, 0.9928, 0.9906, 0.9897, 0.9826, 0.9912, 0.9943, 0.9707]): _vg.add([_i], _w, 'REPLACE')
_vg = ob_demon.vertex_groups.new(name='Arm.R')
for _i, _w in zip([289, 290, 291, 292, 293, 294, 295, 296, 297, 298, 299, 300, 301, 302, 303, 304, 305, 306, 307, 308, 310, 311, 313, 409, 410, 411, 412, 413, 414, 424], [0.106, 0.03016, 0.08475, 0.0131, 0.04659, 0.119, 0.01971, 0.09374, 0.19, 0.7888, 0.1615, 0.4819, 0.4296, 0.6688, 0.7409, 0.7112, 0.07016, 0.0644, 0.0933, 0.08631, 0.0208, 0.02084, 0.006384, 0.0371, 0.01086, 0.05126, 0.01709, 0.3554, 0.1914, 0.002367]): _vg.add([_i], _w, 'REPLACE')
_vg = ob_demon.vertex_groups.new(name='Hand.R')
for _i, _w in zip([298, 300, 301, 302, 303, 304, 305, 306, 307, 308, 309, 310, 311, 312, 321, 322, 323, 324, 325, 326, 327, 328, 329, 330, 331, 332, 413], [0.08036, 0.01425, 0.01305, 0.08628, 0.09759, 0.1005, 0.9111, 0.9214, 0.8895, 0.8846, 0.9732, 0.9577, 0.9531, 0.9703, 0.9933, 0.9995, 0.9973, 0.9971, 0.9868, 0.9933, 0.9849, 0.9967, 0.9921, 0.9989, 0.9918, 0.9964, 0.03434]): _vg.add([_i], _w, 'REPLACE')
_vg = ob_demon.vertex_groups.new(name='Thigh.L')
for _i, _w in zip([44, 45, 46, 47, 48, 49, 50, 51, 52, 53, 54, 55, 56, 57, 58, 59, 60, 61, 62, 63, 64, 65, 66, 67, 72, 73, 74, 75, 76, 77, 78, 79, 80, 81, 82, 83, 93, 94, 100, 102, 103, 104, 105, 172, 173, 176, 177, 180, 181, 182, 183, 184, 185, 186, 187], [0.9828, 0.9833, 0.9742, 0.9779, 0.9794, 0.9762, 0.9601, 0.9688, 0.8253, 0.2064, 0.2112, 0.824, 0.811, 0.213, 0.2062, 0.8163, 0.824, 0.2057, 0.2119, 0.8138, 0.2057, 0.8356, 0.8309, 0.2124, 0.01488, 0.1371, 0.0119, 0.1382, 0.05093, 0.01167, 0.05438, 0.02008, 0.6508, 0.7257, 0.6463, 0.7128, 0.004891, 0.004207, 0.004959, 0.001698, 0.002182, 0.003283, 0.006539, 0.0805, 0.0002697, 0.003675, 0.0799, 0.3312, 0.1392, 0.106, 0.5441, 0.1368, 0.3383, 0.5914, 0.0995]): _vg.add([_i], _w, 'REPLACE')
_vg = ob_demon.vertex_groups.new(name='Lower Leg.L')
for _i, _w in zip([46, 50, 51, 52, 53, 54, 55, 56, 57, 58, 59, 60, 61, 62, 63, 64, 65, 66, 67, 92, 93, 94, 95, 96, 97, 98, 99, 100, 101, 102, 103, 104, 105, 106, 107, 108, 109, 110, 111, 112, 113, 114, 117, 118, 119, 122, 123], [0.0006288, 0.02816, 0.01119, 0.1683, 0.7632, 0.7534, 0.1686, 0.1862, 0.777, 0.78, 0.1802, 0.1725, 0.7795, 0.7778, 0.1834, 0.7651, 0.1585, 0.162, 0.7528, 0.2721, 0.7253, 0.9116, 0.5546, 0.4944, 0.8873, 0.4937, 0.5286, 0.6733, 0.1841, 0.725, 0.915, 0.8794, 0.6737, 0.3334, 0.8553, 0.804, 0.2152, 0.2971, 0.8558, 0.7975, 0.2316, 0.01607, 0.03021, 0.03303, 0.08996, 0.09347, 0.03898]): _vg.add([_i], _w, 'REPLACE')
_vg = ob_demon.vertex_groups.new(name='Foot.L')
for _i, _w in zip([53, 54, 64, 67, 92, 93, 94, 95, 96, 97, 98, 99, 100, 101, 102, 103, 104, 105, 106, 107, 108, 109, 110, 111, 112, 113, 114, 115, 116, 117, 118, 119, 120, 121, 122, 123, 124, 125], [0.01088, 0.02077, 0.008411, 0.01963, 0.7261, 0.2473, 0.06128, 0.4429, 0.5038, 0.08796, 0.5041, 0.4696, 0.2992, 0.814, 0.2491, 0.05894, 0.09397, 0.2981, 0.6564, 0.133, 0.1858, 0.7769, 0.6941, 0.1333, 0.191, 0.7597, 0.966, 0.993, 1.003, 0.9593, 0.9571, 0.9076, 0.9991, 0.9924, 0.9038, 0.9544, 0.9957, 0.9948]): _vg.add([_i], _w, 'REPLACE')
_vg = ob_demon.vertex_groups.new(name='Thigh.R')
for _i, _w in zip([68, 69, 70, 71, 76, 77, 78, 79, 80, 81, 82, 83, 172, 173, 176, 177, 180, 181, 182, 183, 184, 185, 186, 187, 333, 334, 335, 336, 337, 338, 339, 340, 341, 342, 343, 344, 345, 346, 347, 348, 349, 350, 351, 352, 353, 354, 355, 356, 358, 359, 362, 365, 367, 368, 370], [0.1519, 0.02208, 0.01882, 0.149, 0.7392, 0.7763, 0.7166, 0.7464, 0.04528, 0.0102, 0.05031, 0.01535, 0.004871, 0.0946, 0.09315, 0.008527, 0.1279, 0.5697, 0.6538, 0.1126, 0.5905, 0.1192, 0.1002, 0.6913, 0.9789, 0.9671, 0.9765, 0.9797, 0.9755, 0.9773, 0.9738, 0.9738, 0.8174, 0.2145, 0.2157, 0.8189, 0.8076, 0.2175, 0.2143, 0.81, 0.831, 0.1977, 0.208, 0.8172, 0.1972, 0.8431, 0.8339, 0.2079, 0.00084, 0.002103, 0.003725, 0.0072, 0.005806, 0.004471, 0.004374]): _vg.add([_i], _w, 'REPLACE')
_vg = ob_demon.vertex_groups.new(name='Lower Leg.R')
for _i, _w in zip([334, 339, 340, 341, 342, 343, 344, 345, 346, 347, 348, 349, 350, 351, 352, 353, 354, 355, 356, 357, 358, 359, 360, 361, 362, 363, 364, 365, 366, 367, 368, 369, 370, 371, 372, 373, 374, 375, 376, 377, 378, 379, 382, 383, 384, 387, 388], [0.01328, 0.001167, 0.001375, 0.1754, 0.7528, 0.7477, 0.1731, 0.1894, 0.7719, 0.7705, 0.186, 0.1659, 0.7888, 0.7822, 0.1802, 0.7756, 0.1516, 0.1593, 0.7584, 0.2649, 0.7333, 0.9149, 0.5543, 0.4869, 0.879, 0.4865, 0.5411, 0.6703, 0.1329, 0.7155, 0.9117, 0.8865, 0.6784, 0.3277, 0.8585, 0.7951, 0.2234, 0.2968, 0.8542, 0.8028, 0.2283, 0.006543, 0.01078, 0.03247, 0.08182, 0.08534, 0.04296]): _vg.add([_i], _w, 'REPLACE')
_vg = ob_demon.vertex_groups.new(name='Foot.R')
for _i, _w in zip([342, 343, 353, 356, 357, 358, 359, 360, 361, 362, 363, 364, 365, 366, 367, 368, 369, 370, 371, 372, 373, 374, 375, 376, 377, 378, 379, 380, 381, 382, 383, 384, 385, 386, 387, 388, 389, 390], [0.01537, 0.02318, 0.004395, 0.01729, 0.7334, 0.2412, 0.059, 0.4432, 0.5112, 0.09418, 0.5111, 0.4569, 0.3011, 0.8652, 0.2566, 0.06104, 0.08895, 0.2945, 0.663, 0.1304, 0.1935, 0.7679, 0.6933, 0.1343, 0.1868, 0.7635, 0.9709, 0.9942, 1.002, 0.969, 0.9576, 0.916, 0.998, 0.9914, 0.9119, 0.9521, 0.996, 0.9951]): _vg.add([_i], _w, 'REPLACE')
_m = ob_demon.modifiers.new('Armature', 'ARMATURE')
_m.object = ob_armature

# ---- collection membership
col_collection_1.objects.link(ob_armature)
col_collection_1.objects.link(ob_demon)

# ---- scene / render settings (as saved in the file)
scene.frame_start = 0; scene.frame_end = 55; scene.frame_set(0)
scene.render.engine = 'BLENDER_EEVEE_NEXT'
scene.render.image_settings.file_format = 'FFMPEG'
scene.render.image_settings.color_mode = 'RGB'
scene.render.image_settings.compression = 5
scene.render.resolution_x = 720
scene.render.resolution_y = 540
scene.render.fps = 60
scene.render.dither_intensity = 0.0
scene.cycles.use_denoising = False
scene.cycles.samples = 800
scene.cycles.sampling_pattern = 'TABULATED_SOBOL'
scene.cycles.use_adaptive_sampling = False
scene.cycles.use_light_tree = False
scene.cycles.blur_glossy = 0.0
scene.cycles.max_bounces = 4
scene.cycles.sample_clamp_indirect = 0.0
scene.cycles.debug_use_hair_bvh = False
scene.cycles.debug_bvh_time_steps = 16
scene.view_settings.view_transform = 'Standard'
scene.unit_settings.scale_length = 0.01
bpy.context.view_layer.update()

# ---- added for rendering (the .blend has no active camera and no usable light): camera, sun
cam_auto = bpy.data.cameras.new('AutoCamera')
cam_auto.lens = 50.0
cam_auto.sensor_width = 36.0
cam_auto.clip_end = 1000.0
ob_auto_camera = bpy.data.objects.new('AutoCamera', cam_auto)
scene.collection.objects.link(ob_auto_camera)
ob_auto_camera.location = (7.95598, -9.61053, 9.50972)
ob_auto_camera.rotation_euler = (1.09748, -7.21219e-08, 0.694738)
scene.camera = ob_auto_camera
light_auto_sun = bpy.data.lights.new('AutoSun', 'SUN')
light_auto_sun.energy = 3.0
light_auto_sun.angle = 0.0523599
ob_auto_sun = bpy.data.objects.new('AutoSun', light_auto_sun)
scene.collection.objects.link(ob_auto_sun)
ob_auto_sun.rotation_euler = (0.872665, 0.174533, 0.523599)
bpy.context.view_layer.update()
